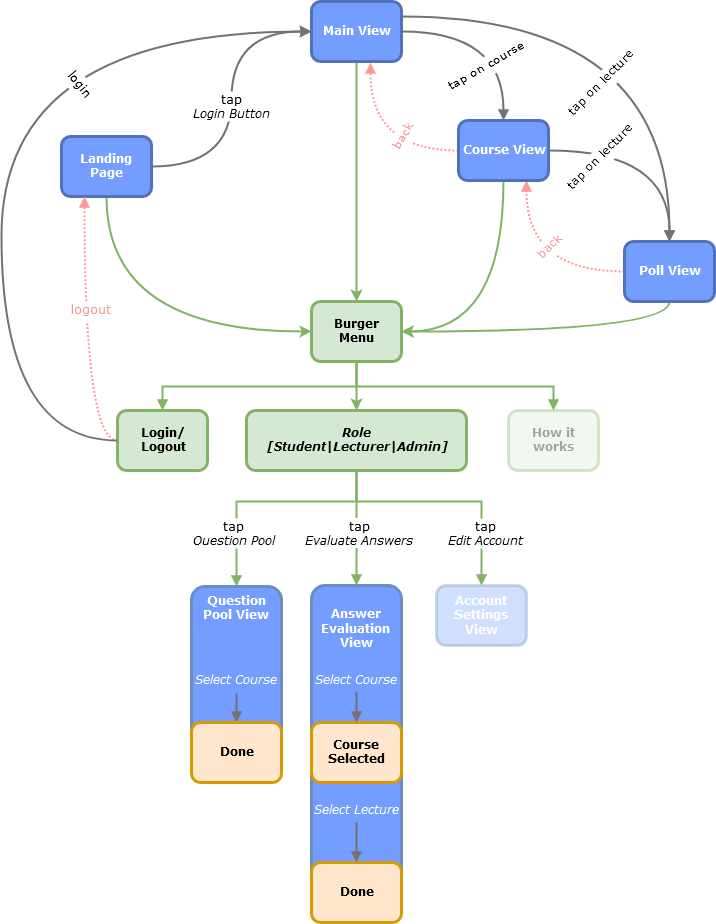

The diagram above was exported from draw.io. Its source (the exported page's mxGraphModel, read from the mxfile embedded in the PNG):
<mxGraphModel dx="1408" dy="777" grid="1" gridSize="10" guides="1" tooltips="1" connect="1" arrows="1" fold="1" page="1" pageScale="1" pageWidth="826" pageHeight="1169" background="#ffffff" math="0" shadow="0">
  <root>
    <mxCell id="0" />
    <mxCell id="1" parent="0" />
    <mxCell id="jnFJD4W1VXkqhrjvPimx-107" style="edgeStyle=orthogonalEdgeStyle;rounded=0;orthogonalLoop=1;jettySize=auto;html=1;entryX=0.5;entryY=0;entryDx=0;entryDy=0;fontFamily=Verdana;fontColor=#FFFFFF;strokeWidth=2;curved=1;exitX=1;exitY=0.25;exitDx=0;exitDy=0;endArrow=block;endFill=1;strokeColor=#737373;" edge="1" parent="1" source="jnFJD4W1VXkqhrjvPimx-97" target="jnFJD4W1VXkqhrjvPimx-100">
      <mxGeometry relative="1" as="geometry" />
    </mxCell>
    <mxCell id="jnFJD4W1VXkqhrjvPimx-137" style="edgeStyle=orthogonalEdgeStyle;curved=1;rounded=0;jumpStyle=none;orthogonalLoop=1;jettySize=auto;html=1;entryX=0.5;entryY=0;entryDx=0;entryDy=0;endArrow=block;endFill=1;strokeColor=#737373;strokeWidth=2;fontFamily=Verdana;fontColor=#000000;" edge="1" parent="1" source="jnFJD4W1VXkqhrjvPimx-97" target="jnFJD4W1VXkqhrjvPimx-99">
      <mxGeometry relative="1" as="geometry" />
    </mxCell>
    <mxCell id="jnFJD4W1VXkqhrjvPimx-105" style="edgeStyle=orthogonalEdgeStyle;orthogonalLoop=1;jettySize=auto;html=1;fontFamily=Verdana;fontColor=#FFFFFF;entryX=0;entryY=0.5;entryDx=0;entryDy=0;strokeWidth=2;exitX=1;exitY=0.5;exitDx=0;exitDy=0;endArrow=block;endFill=1;strokeColor=#737373;curved=1;" edge="1" parent="1" source="jnFJD4W1VXkqhrjvPimx-98" target="jnFJD4W1VXkqhrjvPimx-97">
      <mxGeometry relative="1" as="geometry">
        <mxPoint x="285" y="320" as="targetPoint" />
      </mxGeometry>
    </mxCell>
    <mxCell id="jnFJD4W1VXkqhrjvPimx-119" style="edgeStyle=orthogonalEdgeStyle;rounded=0;orthogonalLoop=1;jettySize=auto;html=1;entryX=0;entryY=0.5;entryDx=0;entryDy=0;fontFamily=Verdana;fontColor=#FFFFFF;strokeColor=#82b366;exitX=0.5;exitY=1;exitDx=0;exitDy=0;fillColor=#d5e8d4;strokeWidth=2;curved=1;" edge="1" parent="1" source="jnFJD4W1VXkqhrjvPimx-98" target="jnFJD4W1VXkqhrjvPimx-118">
      <mxGeometry relative="1" as="geometry" />
    </mxCell>
    <mxCell id="jnFJD4W1VXkqhrjvPimx-98" value="Landing Page" style="whiteSpace=wrap;align=center;verticalAlign=middle;fontStyle=1;strokeWidth=3;fillColor=#739DFF;strokeColor=#5371B8;rounded=1;fontFamily=Verdana;fontColor=#FFFFFF;" vertex="1" parent="1">
      <mxGeometry x="70" y="375" width="90" height="60" as="geometry" />
    </mxCell>
    <mxCell id="jnFJD4W1VXkqhrjvPimx-112" style="edgeStyle=orthogonalEdgeStyle;rounded=0;orthogonalLoop=1;jettySize=auto;html=1;fontFamily=Verdana;fontColor=#FFFFFF;exitX=0;exitY=0.5;exitDx=0;exitDy=0;strokeWidth=2;curved=1;fillColor=#f8cecc;strokeColor=#FF9999;dashed=1;entryX=0.656;entryY=1.017;entryDx=0;entryDy=0;entryPerimeter=0;endArrow=block;endFill=1;dashPattern=1 1;" edge="1" parent="1" source="jnFJD4W1VXkqhrjvPimx-99" target="jnFJD4W1VXkqhrjvPimx-97">
      <mxGeometry relative="1" as="geometry">
        <mxPoint x="300" y="420" as="sourcePoint" />
        <mxPoint x="315" y="340" as="targetPoint" />
      </mxGeometry>
    </mxCell>
    <mxCell id="jnFJD4W1VXkqhrjvPimx-111" style="edgeStyle=orthogonalEdgeStyle;rounded=0;orthogonalLoop=1;jettySize=auto;html=1;entryX=0.75;entryY=1;entryDx=0;entryDy=0;fontFamily=Verdana;fontColor=#FFFFFF;strokeWidth=2;curved=1;fillColor=#f8cecc;strokeColor=#FF9999;dashed=1;exitX=0;exitY=0.5;exitDx=0;exitDy=0;endArrow=block;endFill=1;dashPattern=1 1;" edge="1" parent="1" source="jnFJD4W1VXkqhrjvPimx-100" target="jnFJD4W1VXkqhrjvPimx-99">
      <mxGeometry relative="1" as="geometry" />
    </mxCell>
    <mxCell id="jnFJD4W1VXkqhrjvPimx-102" value="&#10;Answer Evaluation&#10;View" style="whiteSpace=wrap;align=center;verticalAlign=top;fontStyle=1;strokeWidth=3;fillColor=#739DFF;strokeColor=#6c8ebf;rounded=1;fontFamily=Verdana;fontColor=#FFFFFF;" vertex="1" parent="1">
      <mxGeometry x="320" y="824" width="90" height="336" as="geometry" />
    </mxCell>
    <mxCell id="jnFJD4W1VXkqhrjvPimx-118" value="Burger &#10;Menu" style="whiteSpace=wrap;align=center;verticalAlign=middle;fontStyle=1;strokeWidth=3;fillColor=#d5e8d4;strokeColor=#82b366;rounded=1;fontFamily=Verdana;" vertex="1" parent="1">
      <mxGeometry x="320" y="540" width="90" height="60" as="geometry" />
    </mxCell>
    <mxCell id="jnFJD4W1VXkqhrjvPimx-124" style="edgeStyle=orthogonalEdgeStyle;orthogonalLoop=1;jettySize=auto;html=1;fontFamily=Verdana;fontColor=#FFFFFF;strokeColor=#82b366;exitX=0.5;exitY=1;exitDx=0;exitDy=0;fillColor=#d5e8d4;entryX=1;entryY=0.5;entryDx=0;entryDy=0;strokeWidth=2;curved=1;" edge="1" parent="1" source="jnFJD4W1VXkqhrjvPimx-99" target="jnFJD4W1VXkqhrjvPimx-118">
      <mxGeometry relative="1" as="geometry">
        <mxPoint x="325" y="310" as="sourcePoint" />
        <mxPoint x="325" y="400" as="targetPoint" />
      </mxGeometry>
    </mxCell>
    <mxCell id="jnFJD4W1VXkqhrjvPimx-128" style="edgeStyle=orthogonalEdgeStyle;rounded=0;orthogonalLoop=1;jettySize=auto;html=1;entryX=1;entryY=0.5;entryDx=0;entryDy=0;fontFamily=Verdana;fontColor=#FFFFFF;strokeColor=#82b366;fillColor=#d5e8d4;exitX=0.5;exitY=1;exitDx=0;exitDy=0;strokeWidth=2;jumpStyle=none;curved=1;" edge="1" parent="1" source="jnFJD4W1VXkqhrjvPimx-100" target="jnFJD4W1VXkqhrjvPimx-118">
      <mxGeometry relative="1" as="geometry">
        <mxPoint x="560" y="320" as="sourcePoint" />
        <mxPoint x="280" y="572" as="targetPoint" />
      </mxGeometry>
    </mxCell>
    <mxCell id="jnFJD4W1VXkqhrjvPimx-136" style="edgeStyle=orthogonalEdgeStyle;orthogonalLoop=1;jettySize=auto;html=1;fontFamily=Verdana;fontColor=#FFFFFF;strokeColor=#82b366;fillColor=#d5e8d4;strokeWidth=2;jumpStyle=none;entryX=0.5;entryY=0;entryDx=0;entryDy=0;exitX=0.5;exitY=1;exitDx=0;exitDy=0;rounded=0;" edge="1" parent="1" source="jnFJD4W1VXkqhrjvPimx-97" target="jnFJD4W1VXkqhrjvPimx-118">
      <mxGeometry relative="1" as="geometry">
        <mxPoint x="300" y="300" as="sourcePoint" />
        <mxPoint x="360" y="560" as="targetPoint" />
      </mxGeometry>
    </mxCell>
    <mxCell id="jnFJD4W1VXkqhrjvPimx-138" style="rounded=0;jumpStyle=none;orthogonalLoop=1;jettySize=auto;html=1;endArrow=block;endFill=1;strokeColor=#737373;strokeWidth=2;fontFamily=Verdana;fontColor=#000000;exitX=1;exitY=0.5;exitDx=0;exitDy=0;edgeStyle=orthogonalEdgeStyle;curved=1;entryX=0.5;entryY=0;entryDx=0;entryDy=0;" edge="1" parent="1" source="jnFJD4W1VXkqhrjvPimx-99" target="jnFJD4W1VXkqhrjvPimx-100">
      <mxGeometry relative="1" as="geometry">
        <mxPoint x="325" y="310" as="sourcePoint" />
        <mxPoint x="620" y="480" as="targetPoint" />
      </mxGeometry>
    </mxCell>
    <mxCell id="jnFJD4W1VXkqhrjvPimx-146" value="Login/&#10;Logout" style="whiteSpace=wrap;align=center;verticalAlign=middle;fontStyle=1;strokeWidth=3;fillColor=#d5e8d4;strokeColor=#82b366;rounded=1;fontFamily=Verdana;" vertex="1" parent="1">
      <mxGeometry x="126" y="649" width="90" height="60" as="geometry" />
    </mxCell>
    <mxCell id="jnFJD4W1VXkqhrjvPimx-156" style="edgeStyle=orthogonalEdgeStyle;rounded=0;jumpStyle=none;orthogonalLoop=1;jettySize=auto;html=1;exitX=0.5;exitY=1;exitDx=0;exitDy=0;entryX=0.5;entryY=0;entryDx=0;entryDy=0;endArrow=block;endFill=1;strokeColor=#82b366;strokeWidth=2;fontFamily=Verdana;fontColor=#F19C99;fillColor=#d5e8d4;" edge="1" parent="1" source="jnFJD4W1VXkqhrjvPimx-148" target="jnFJD4W1VXkqhrjvPimx-102">
      <mxGeometry relative="1" as="geometry" />
    </mxCell>
    <mxCell id="jnFJD4W1VXkqhrjvPimx-157" style="edgeStyle=orthogonalEdgeStyle;rounded=0;jumpStyle=none;orthogonalLoop=1;jettySize=auto;html=1;exitX=0.5;exitY=1;exitDx=0;exitDy=0;entryX=0.5;entryY=0;entryDx=0;entryDy=0;endArrow=block;endFill=1;strokeColor=#82b366;strokeWidth=2;fontFamily=Verdana;fontColor=#F19C99;fillColor=#d5e8d4;" edge="1" parent="1" source="jnFJD4W1VXkqhrjvPimx-148" target="jnFJD4W1VXkqhrjvPimx-201">
      <mxGeometry relative="1" as="geometry">
        <mxPoint x="220" y="768" as="targetPoint" />
        <Array as="points">
          <mxPoint x="365" y="740" />
          <mxPoint x="245" y="740" />
        </Array>
      </mxGeometry>
    </mxCell>
    <mxCell id="jnFJD4W1VXkqhrjvPimx-148" value="Role&#10;[Student|Lecturer|Admin]" style="whiteSpace=wrap;align=center;verticalAlign=middle;fontStyle=3;strokeWidth=3;fillColor=#d5e8d4;strokeColor=#82b366;rounded=1;fontFamily=Verdana;" vertex="1" parent="1">
      <mxGeometry x="255" y="649" width="220" height="60" as="geometry" />
    </mxCell>
    <mxCell id="jnFJD4W1VXkqhrjvPimx-149" value="How it works" style="whiteSpace=wrap;align=center;verticalAlign=middle;fontStyle=1;strokeWidth=3;fillColor=#d5e8d4;strokeColor=#82b366;rounded=1;fontFamily=Verdana;opacity=33;textOpacity=33;" vertex="1" parent="1">
      <mxGeometry x="517" y="649" width="90" height="60" as="geometry" />
    </mxCell>
    <mxCell id="jnFJD4W1VXkqhrjvPimx-152" style="edgeStyle=orthogonalEdgeStyle;rounded=0;orthogonalLoop=1;jettySize=auto;html=1;fontFamily=Verdana;fontColor=#FFFFFF;exitX=0;exitY=0.5;exitDx=0;exitDy=0;strokeWidth=2;curved=1;fillColor=#f8cecc;strokeColor=#FF9999;dashed=1;entryX=0.25;entryY=1;entryDx=0;entryDy=0;endArrow=block;endFill=1;dashPattern=1 1;" edge="1" parent="1" source="jnFJD4W1VXkqhrjvPimx-146" target="jnFJD4W1VXkqhrjvPimx-98">
      <mxGeometry relative="1" as="geometry">
        <mxPoint x="434" y="410" as="sourcePoint" />
        <mxPoint x="325" y="310" as="targetPoint" />
      </mxGeometry>
    </mxCell>
    <mxCell id="jnFJD4W1VXkqhrjvPimx-153" value="logout" style="text;html=1;resizable=0;points=[];autosize=1;align=center;verticalAlign=top;spacingTop=-4;fontFamily=Verdana;fontColor=#F19C99;rotation=0;fillColor=#ffffff;" vertex="1" parent="1">
      <mxGeometry x="70" y="540" width="60" height="20" as="geometry" />
    </mxCell>
    <mxCell id="jnFJD4W1VXkqhrjvPimx-155" style="edgeStyle=orthogonalEdgeStyle;orthogonalLoop=1;jettySize=auto;html=1;fontFamily=Verdana;fontColor=#FFFFFF;strokeColor=#82b366;fillColor=#d5e8d4;strokeWidth=2;jumpStyle=none;entryX=0.5;entryY=0;entryDx=0;entryDy=0;exitX=0.5;exitY=1;exitDx=0;exitDy=0;rounded=0;" edge="1" parent="1" source="jnFJD4W1VXkqhrjvPimx-118" target="jnFJD4W1VXkqhrjvPimx-148">
      <mxGeometry relative="1" as="geometry">
        <mxPoint x="350" y="310" as="sourcePoint" />
        <mxPoint x="350" y="550" as="targetPoint" />
      </mxGeometry>
    </mxCell>
    <mxCell id="jnFJD4W1VXkqhrjvPimx-158" style="edgeStyle=orthogonalEdgeStyle;rounded=0;jumpStyle=none;orthogonalLoop=1;jettySize=auto;html=1;exitX=0.5;exitY=1;exitDx=0;exitDy=0;endArrow=block;endFill=1;strokeColor=#82b366;strokeWidth=2;fontFamily=Verdana;fontColor=#F19C99;fillColor=#d5e8d4;entryX=0.5;entryY=0;entryDx=0;entryDy=0;" edge="1" parent="1" source="jnFJD4W1VXkqhrjvPimx-148" target="jnFJD4W1VXkqhrjvPimx-202">
      <mxGeometry relative="1" as="geometry">
        <mxPoint x="710" y="745.5" as="sourcePoint" />
        <mxPoint x="460" y="768" as="targetPoint" />
        <Array as="points">
          <mxPoint x="365" y="740" />
          <mxPoint x="490" y="740" />
        </Array>
      </mxGeometry>
    </mxCell>
    <mxCell id="jnFJD4W1VXkqhrjvPimx-161" style="edgeStyle=orthogonalEdgeStyle;rounded=0;jumpStyle=none;orthogonalLoop=1;jettySize=auto;html=1;endArrow=block;endFill=1;strokeColor=#82b366;strokeWidth=2;fontFamily=Verdana;fontColor=#F19C99;fillColor=#d5e8d4;entryX=0.5;entryY=0;entryDx=0;entryDy=0;exitX=0.5;exitY=1;exitDx=0;exitDy=0;" edge="1" parent="1" source="jnFJD4W1VXkqhrjvPimx-118" target="jnFJD4W1VXkqhrjvPimx-146">
      <mxGeometry relative="1" as="geometry">
        <mxPoint x="340" y="600" as="sourcePoint" />
        <mxPoint x="200" y="600" as="targetPoint" />
      </mxGeometry>
    </mxCell>
    <mxCell id="jnFJD4W1VXkqhrjvPimx-162" style="edgeStyle=orthogonalEdgeStyle;rounded=0;jumpStyle=none;orthogonalLoop=1;jettySize=auto;html=1;exitX=0.5;exitY=1;exitDx=0;exitDy=0;endArrow=block;endFill=1;strokeColor=#82b366;strokeWidth=2;fontFamily=Verdana;fontColor=#F19C99;fillColor=#d5e8d4;entryX=0.5;entryY=0;entryDx=0;entryDy=0;" edge="1" parent="1" source="jnFJD4W1VXkqhrjvPimx-118" target="jnFJD4W1VXkqhrjvPimx-149">
      <mxGeometry relative="1" as="geometry">
        <mxPoint x="340" y="584" as="sourcePoint" />
        <mxPoint x="460" y="636" as="targetPoint" />
      </mxGeometry>
    </mxCell>
    <mxCell id="jnFJD4W1VXkqhrjvPimx-169" style="edgeStyle=orthogonalEdgeStyle;rounded=0;orthogonalLoop=1;jettySize=auto;html=1;fontFamily=Verdana;fontColor=#FFFFFF;exitX=0;exitY=0.5;exitDx=0;exitDy=0;strokeWidth=2;curved=1;fillColor=#f8cecc;strokeColor=#737373;entryX=0;entryY=0.5;entryDx=0;entryDy=0;" edge="1" parent="1" source="jnFJD4W1VXkqhrjvPimx-146" target="jnFJD4W1VXkqhrjvPimx-97">
      <mxGeometry relative="1" as="geometry">
        <mxPoint x="145" y="675" as="sourcePoint" />
        <mxPoint x="63" y="310" as="targetPoint" />
        <Array as="points">
          <mxPoint x="10" y="679" />
          <mxPoint x="10" y="270" />
        </Array>
      </mxGeometry>
    </mxCell>
    <mxCell id="jnFJD4W1VXkqhrjvPimx-113" value="&lt;div&gt;login&lt;/div&gt;" style="text;html=1;resizable=0;points=[];autosize=1;align=center;verticalAlign=top;spacingTop=-4;fontFamily=Verdana;fontColor=#000000;rotation=50;fillColor=#ffffff;" vertex="1" parent="1">
      <mxGeometry x="63" y="314" width="50" height="20" as="geometry" />
    </mxCell>
    <mxCell id="jnFJD4W1VXkqhrjvPimx-170" value="&lt;div&gt;tap &lt;br&gt;&lt;/div&gt;&lt;div&gt;&lt;i&gt;Login Button&lt;/i&gt;&lt;/div&gt;" style="text;html=1;resizable=0;points=[];autosize=1;align=center;verticalAlign=top;spacingTop=-4;fontFamily=Verdana;fontColor=#000000;rotation=0;fillColor=#ffffff;" vertex="1" parent="1">
      <mxGeometry x="195" y="330" width="90" height="30" as="geometry" />
    </mxCell>
    <mxCell id="jnFJD4W1VXkqhrjvPimx-171" value="tap on course" style="text;html=1;resizable=0;points=[];autosize=1;align=center;verticalAlign=top;spacingTop=-4;fontFamily=Verdana;fontColor=#000000;rotation=-30;fillColor=#ffffff;" vertex="1" parent="1">
      <mxGeometry x="446" y="295" width="100" height="20" as="geometry" />
    </mxCell>
    <mxCell id="jnFJD4W1VXkqhrjvPimx-172" value="&lt;div&gt;tap on lecture&lt;/div&gt;" style="text;html=1;resizable=0;points=[];autosize=1;align=center;verticalAlign=top;spacingTop=-4;fontFamily=Verdana;fontColor=#000000;rotation=-45;fillColor=#ffffff;" vertex="1" parent="1">
      <mxGeometry x="561" y="312" width="100" height="20" as="geometry" />
    </mxCell>
    <mxCell id="jnFJD4W1VXkqhrjvPimx-177" value="&lt;div&gt;tap on lecture&lt;/div&gt;" style="text;html=1;resizable=0;points=[];autosize=1;align=center;verticalAlign=top;spacingTop=-4;fontFamily=Verdana;fontColor=#000000;rotation=-45;fillColor=#ffffff;" vertex="1" parent="1">
      <mxGeometry x="560" y="386" width="100" height="20" as="geometry" />
    </mxCell>
    <mxCell id="jnFJD4W1VXkqhrjvPimx-178" value="&lt;div&gt;back&lt;/div&gt;" style="text;html=1;resizable=0;points=[];autosize=1;align=center;verticalAlign=top;spacingTop=-4;fontFamily=Verdana;fontColor=#F19C99;rotation=-60;fillColor=#ffffff;" vertex="1" parent="1">
      <mxGeometry x="393" y="365" width="40" height="20" as="geometry" />
    </mxCell>
    <mxCell id="jnFJD4W1VXkqhrjvPimx-179" value="&lt;div&gt;back&lt;/div&gt;" style="text;html=1;resizable=0;points=[];autosize=1;align=center;verticalAlign=top;spacingTop=-4;fontFamily=Verdana;fontColor=#F19C99;rotation=-45;fillColor=#ffffff;" vertex="1" parent="1">
      <mxGeometry x="539" y="476" width="40" height="20" as="geometry" />
    </mxCell>
    <mxCell id="jnFJD4W1VXkqhrjvPimx-97" value="Main View" style="whiteSpace=wrap;align=center;verticalAlign=middle;fontStyle=1;strokeWidth=3;fillColor=#739DFF;strokeColor=#5371B8;rounded=1;fontFamily=Verdana;fontColor=#FFFFFF;" vertex="1" parent="1">
      <mxGeometry x="320" y="240" width="90" height="60" as="geometry" />
    </mxCell>
    <mxCell id="jnFJD4W1VXkqhrjvPimx-99" value="Course View" style="whiteSpace=wrap;align=center;verticalAlign=middle;fontStyle=1;strokeWidth=3;fillColor=#739DFF;strokeColor=#5371B8;rounded=1;fontFamily=Verdana;fontColor=#FFFFFF;" vertex="1" parent="1">
      <mxGeometry x="467" y="359" width="90" height="60" as="geometry" />
    </mxCell>
    <mxCell id="jnFJD4W1VXkqhrjvPimx-100" value="Poll View" style="whiteSpace=wrap;align=center;verticalAlign=middle;fontStyle=1;strokeWidth=3;fillColor=#739DFF;strokeColor=#5371B8;rounded=1;fontFamily=Verdana;fontColor=#FFFFFF;" vertex="1" parent="1">
      <mxGeometry x="633" y="480" width="90" height="60" as="geometry" />
    </mxCell>
    <mxCell id="jnFJD4W1VXkqhrjvPimx-201" value="Question Pool View" style="whiteSpace=wrap;align=center;verticalAlign=top;fontStyle=1;strokeWidth=3;fillColor=#739DFF;strokeColor=#6c8ebf;rounded=1;fontFamily=Verdana;fontColor=#FFFFFF;" vertex="1" parent="1">
      <mxGeometry x="200" y="825" width="90" height="195" as="geometry" />
    </mxCell>
    <mxCell id="jnFJD4W1VXkqhrjvPimx-202" value="Account Settings View" style="whiteSpace=wrap;align=center;verticalAlign=middle;fontStyle=1;strokeWidth=3;fillColor=#739DFF;strokeColor=#6c8ebf;rounded=1;fontFamily=Verdana;fontColor=#FFFFFF;opacity=33;" vertex="1" parent="1">
      <mxGeometry x="445" y="824" width="90" height="60" as="geometry" />
    </mxCell>
    <mxCell id="jnFJD4W1VXkqhrjvPimx-206" value="&lt;div&gt;tap &lt;br&gt;&lt;/div&gt;&lt;div&gt;&lt;i&gt;Ouestion Pool&lt;/i&gt;&lt;/div&gt;" style="text;html=1;resizable=0;points=[];autosize=1;align=center;verticalAlign=top;spacingTop=-4;fontFamily=Verdana;fontColor=#000000;rotation=0;fillColor=#ffffff;" vertex="1" parent="1">
      <mxGeometry x="193" y="757" width="100" height="30" as="geometry" />
    </mxCell>
    <mxCell id="jnFJD4W1VXkqhrjvPimx-207" value="&lt;div&gt;tap&lt;/div&gt;&lt;div&gt;&lt;i&gt;Evaluate Answers&lt;/i&gt;&lt;br&gt;&lt;/div&gt;" style="text;html=1;resizable=0;points=[];autosize=1;align=center;verticalAlign=top;spacingTop=-4;fontFamily=Verdana;fontColor=#000000;rotation=0;fillColor=#ffffff;" vertex="1" parent="1">
      <mxGeometry x="308" y="756.5" width="120" height="30" as="geometry" />
    </mxCell>
    <mxCell id="jnFJD4W1VXkqhrjvPimx-208" value="tap&lt;br&gt;&lt;i&gt;Edit Account&lt;/i&gt;" style="text;html=1;resizable=0;points=[];autosize=1;align=center;verticalAlign=top;spacingTop=-4;fontFamily=Verdana;fontColor=#000000;rotation=0;fillColor=#ffffff;" vertex="1" parent="1">
      <mxGeometry x="449" y="757" width="90" height="30" as="geometry" />
    </mxCell>
    <mxCell id="jnFJD4W1VXkqhrjvPimx-209" value="Course Selected" style="whiteSpace=wrap;align=center;verticalAlign=middle;fontStyle=1;strokeWidth=3;fillColor=#ffe6cc;strokeColor=#d79b00;rounded=1;fontFamily=Verdana;" vertex="1" parent="1">
      <mxGeometry x="320" y="961" width="90" height="60" as="geometry" />
    </mxCell>
    <mxCell id="jnFJD4W1VXkqhrjvPimx-211" value="Done" style="whiteSpace=wrap;align=center;verticalAlign=middle;fontStyle=1;strokeWidth=3;fillColor=#ffe6cc;strokeColor=#d79b00;rounded=1;fontFamily=Verdana;" vertex="1" parent="1">
      <mxGeometry x="320" y="1101" width="90" height="60" as="geometry" />
    </mxCell>
    <mxCell id="jnFJD4W1VXkqhrjvPimx-219" value="&lt;i&gt;Select Course&lt;br&gt;&lt;/i&gt;" style="text;html=1;resizable=0;points=[];autosize=1;align=center;verticalAlign=top;spacingTop=-4;fontFamily=Verdana;fontColor=#FFFFFF;rotation=0;fillColor=none;" vertex="1" parent="1">
      <mxGeometry x="315" y="910" width="100" height="20" as="geometry" />
    </mxCell>
    <mxCell id="jnFJD4W1VXkqhrjvPimx-224" value="" style="edgeStyle=orthogonalEdgeStyle;rounded=0;jumpStyle=none;orthogonalLoop=1;jettySize=auto;html=1;endArrow=block;endFill=1;strokeColor=#737373;strokeWidth=2;fontFamily=Verdana;fontColor=#FFFFFF;entryX=0.5;entryY=0;entryDx=0;entryDy=0;exitX=0.49;exitY=1.1;exitDx=0;exitDy=0;exitPerimeter=0;" edge="1" parent="1" source="jnFJD4W1VXkqhrjvPimx-221" target="jnFJD4W1VXkqhrjvPimx-211">
      <mxGeometry relative="1" as="geometry">
        <mxPoint x="365" y="1060" as="sourcePoint" />
      </mxGeometry>
    </mxCell>
    <mxCell id="jnFJD4W1VXkqhrjvPimx-221" value="&lt;i&gt;Select Lecture&lt;br&gt;&lt;/i&gt;" style="text;html=1;resizable=0;points=[];autosize=1;align=center;verticalAlign=top;spacingTop=-4;fontFamily=Verdana;fontColor=#FFFFFF;rotation=0;fillColor=none;" vertex="1" parent="1">
      <mxGeometry x="315" y="1040" width="100" height="20" as="geometry" />
    </mxCell>
    <mxCell id="jnFJD4W1VXkqhrjvPimx-232" style="edgeStyle=orthogonalEdgeStyle;rounded=0;jumpStyle=none;orthogonalLoop=1;jettySize=auto;html=1;exitX=0.5;exitY=0;exitDx=0;exitDy=0;entryX=0.5;entryY=1.1;entryDx=0;entryDy=0;entryPerimeter=0;endArrow=none;endFill=0;strokeColor=#737373;strokeWidth=2;fontFamily=Verdana;fontColor=#FFFFFF;startArrow=block;startFill=1;" edge="1" parent="1" source="jnFJD4W1VXkqhrjvPimx-228" target="jnFJD4W1VXkqhrjvPimx-229">
      <mxGeometry relative="1" as="geometry" />
    </mxCell>
    <mxCell id="jnFJD4W1VXkqhrjvPimx-228" value="Done" style="whiteSpace=wrap;align=center;verticalAlign=middle;fontStyle=1;strokeWidth=3;fillColor=#ffe6cc;strokeColor=#d79b00;rounded=1;fontFamily=Verdana;" vertex="1" parent="1">
      <mxGeometry x="200" y="961" width="90" height="60" as="geometry" />
    </mxCell>
    <mxCell id="jnFJD4W1VXkqhrjvPimx-229" value="&lt;i&gt;Select Course&lt;br&gt;&lt;/i&gt;" style="text;html=1;resizable=0;points=[];autosize=1;align=center;verticalAlign=top;spacingTop=-4;fontFamily=Verdana;fontColor=#FFFFFF;rotation=0;fillColor=none;" vertex="1" parent="1">
      <mxGeometry x="195" y="910" width="100" height="20" as="geometry" />
    </mxCell>
    <mxCell id="jnFJD4W1VXkqhrjvPimx-223" style="edgeStyle=orthogonalEdgeStyle;rounded=0;jumpStyle=none;orthogonalLoop=1;jettySize=auto;html=1;entryX=0.5;entryY=0;entryDx=0;entryDy=0;endArrow=block;endFill=1;strokeColor=#737373;strokeWidth=2;fontFamily=Verdana;fontColor=#FFFFFF;" edge="1" parent="1" target="jnFJD4W1VXkqhrjvPimx-209">
      <mxGeometry relative="1" as="geometry">
        <mxPoint x="365" y="930" as="sourcePoint" />
      </mxGeometry>
    </mxCell>
  </root>
</mxGraphModel>